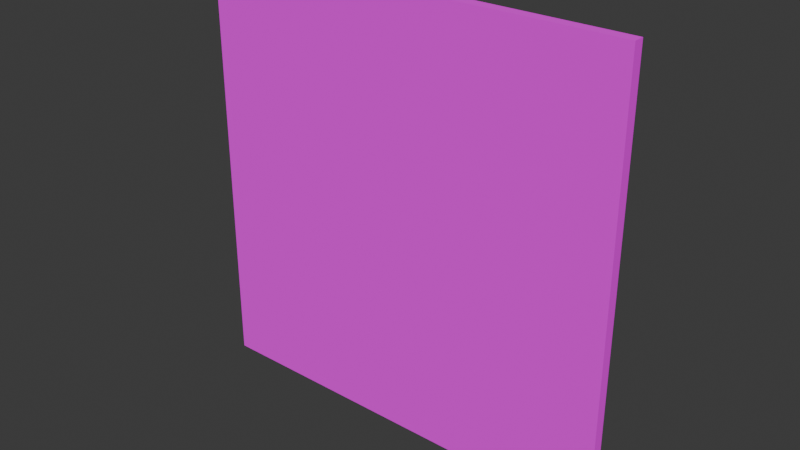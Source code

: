 # Source: Wall_Segment_1.blend  (saved by Blender 4.0.36; exported with 4.5.12 LTS)
import bpy
from mathutils import Matrix  # noqa: F401  (used for matrix-valued properties, if any)

bpy.ops.wm.read_factory_settings(use_empty=True)
scene = bpy.context.scene
scene.name = 'Scene'

# ---- collections
col_collection = bpy.data.collections.new('Collection'); scene.collection.children.link(col_collection)

# ---- images (referenced by path relative to the original .blend; pixels are not part of the script)
import os
ASSET_DIR = os.environ.get("B2B_ASSET_DIR", "")  # directory of the original .blend (textures are referenced by path, not embedded)
HERE = os.path.dirname(os.path.abspath(__file__))  # packed textures are extracted next to this script under _unpacked/

def load_image(name, relpath, width, height, colorspace="sRGB"):
    """Load a texture the original file referenced (path relative to the .blend, or extracted next to this script)."""
    p = next((c for c in (os.path.join(HERE, relpath), os.path.join(ASSET_DIR, relpath)) if relpath and os.path.exists(c)), "")
    if p:
        img = bpy.data.images.load(p, check_existing=True)
        img.name = name
    else:  # same state as the original file: an image datablock whose file is absent (Cycles renders it pink)
        img = bpy.data.images.new(name, width, height)
        img.source = "FILE"
        img.filepath = "//" + (relpath or name)
    img.colorspace_settings.name = colorspace
    return img
img_wall_1_pink_and_blue_png = load_image('Wall 1 Pink and Blue.png', 'Wall 1 Pink and Blue.png', 1024, 1024, 'sRGB')

# ---- materials (node trees are filled in below, after node groups)
mat_wall_segment_1 = bpy.data.materials.new('Wall Segment 1')
mat_wall_segment_1.use_transparent_shadow = False

# ---- material node trees
mat_wall_segment_1.use_nodes = True; mat_wall_segment_1.node_tree.nodes.clear()
_N = mat_wall_segment_1.node_tree.nodes; _L = mat_wall_segment_1.node_tree.links
n0 = _N.new('ShaderNodeOutputMaterial'); n0.name = 'Material Output'; n0.location = (300, 300)
n1 = _N.new('ShaderNodeTexImage'); n1.name = 'Image Texture'; n1.location = (-380, 245)
n1.image = img_wall_1_pink_and_blue_png
n2 = _N.new('ShaderNodeBsdfPrincipled'); n2.name = 'Principled BSDF'; n2.location = (10, 300)
n2.inputs[2].default_value = 1.0
n2.inputs[3].default_value = 1.45
_L.new(n2.outputs[0], n0.inputs[0])
_L.new(n1.outputs[0], n2.inputs[0])
n0.is_active_output = True

# ---- world
world_world = bpy.data.worlds.new('World'); scene.world = world_world
world_world.use_nodes = True; world_world.node_tree.nodes.clear()
_N = world_world.node_tree.nodes; _L = world_world.node_tree.links
n0 = _N.new('ShaderNodeOutputWorld'); n0.name = 'World Output'; n0.location = (300, 300)
n1 = _N.new('ShaderNodeBackground'); n1.name = 'Background'; n1.location = (10, 300)
n1.inputs[0].default_value = (0.05088, 0.05088, 0.05088, 1.0)
_L.new(n1.outputs[0], n0.inputs[0])
n0.is_active_output = True
world_world.color = (0.05088, 0.05088, 0.05088)
world_world.use_sun_shadow = False
world_world.sun_shadow_jitter_overblur = 0.0

# ---- meshes
me_cube_443 = bpy.data.meshes.new('Cube.443')
me_cube_443.from_pydata([(-2.502, -0.0625, 2.384e-07), (2.502, -0.0625, 2.384e-07), (2.502, -0.0625, 5.0), (-2.502, -0.0625, 5.0), (2.502, 0.0625, 2.384e-07), (-2.502, 0.0625, 2.384e-07), (-2.502, 0.0625, 5.0), (2.502, 0.0625, 5.0)], [], [(6, 3, 2, 7), (0, 5, 4, 1), (5, 6, 7, 4), (1, 2, 3, 0), (2, 1, 4, 7), (3, 6, 5, 0)])
_uv = me_cube_443.uv_layers.new(name='UVMap')
_uv.uv.foreach_set('vector', [0.0004424, 0.9999, 0.0004424, 0.000129, 0.9995, 0.0001289, 0.9995, 0.9999, 5.994e-05, 0.0005114, 0.9998, 0.0005114, 0.9998, 0.9995, 5.994e-05, 0.9995, 0.0004424, 0.9999, 0.0004424, 0.000129, 0.9995, 0.0001289, 0.9995, 0.9999, 0.9995, 0.0001289, 0.9995, 0.9999, 0.0004424, 0.9999, 0.0004424, 0.000129, 5.994e-05, 0.9995, 0.9998, 0.9995, 0.9998, 0.9995, 0.9998, 0.9995, 5.994e-05, 0.0005114, 0.9998, 0.0005114, 0.9998, 0.0005114, 0.9998, 0.0005114])
me_cube_443.materials.append(mat_wall_segment_1)
me_cube_443.update()

# ---- objects
ob_wall_002 = bpy.data.objects.new('Wall.002', me_cube_443)

# ---- transforms, parenting, visibility, modifiers, constraints
ob_wall_002.location = (0.0, 0.0, 0.0)

# ---- collection membership
col_collection.objects.link(ob_wall_002)

# ---- scene / render settings (as saved in the file)
scene.frame_start = 1; scene.frame_end = 250; scene.frame_set(1)
scene.render.engine = 'BLENDER_EEVEE_NEXT'
scene.cycles.sampling_pattern = 'TABULATED_SOBOL'
bpy.context.view_layer.update()

# ---- added for rendering (the .blend has no active camera and no usable light): camera, sun
cam_auto = bpy.data.cameras.new('AutoCamera')
cam_auto.lens = 50.0
cam_auto.sensor_width = 36.0
cam_auto.clip_end = 1000.0
ob_auto_camera = bpy.data.objects.new('AutoCamera', cam_auto)
scene.collection.objects.link(ob_auto_camera)
ob_auto_camera.location = (6.54542, -7.8545, 7.73634)
ob_auto_camera.rotation_euler = (1.09748, -7.21219e-08, 0.694738)
scene.camera = ob_auto_camera
light_auto_sun = bpy.data.lights.new('AutoSun', 'SUN')
light_auto_sun.energy = 3.0
light_auto_sun.angle = 0.0523599
ob_auto_sun = bpy.data.objects.new('AutoSun', light_auto_sun)
scene.collection.objects.link(ob_auto_sun)
ob_auto_sun.rotation_euler = (0.872665, 0.174533, 0.523599)
bpy.context.view_layer.update()
